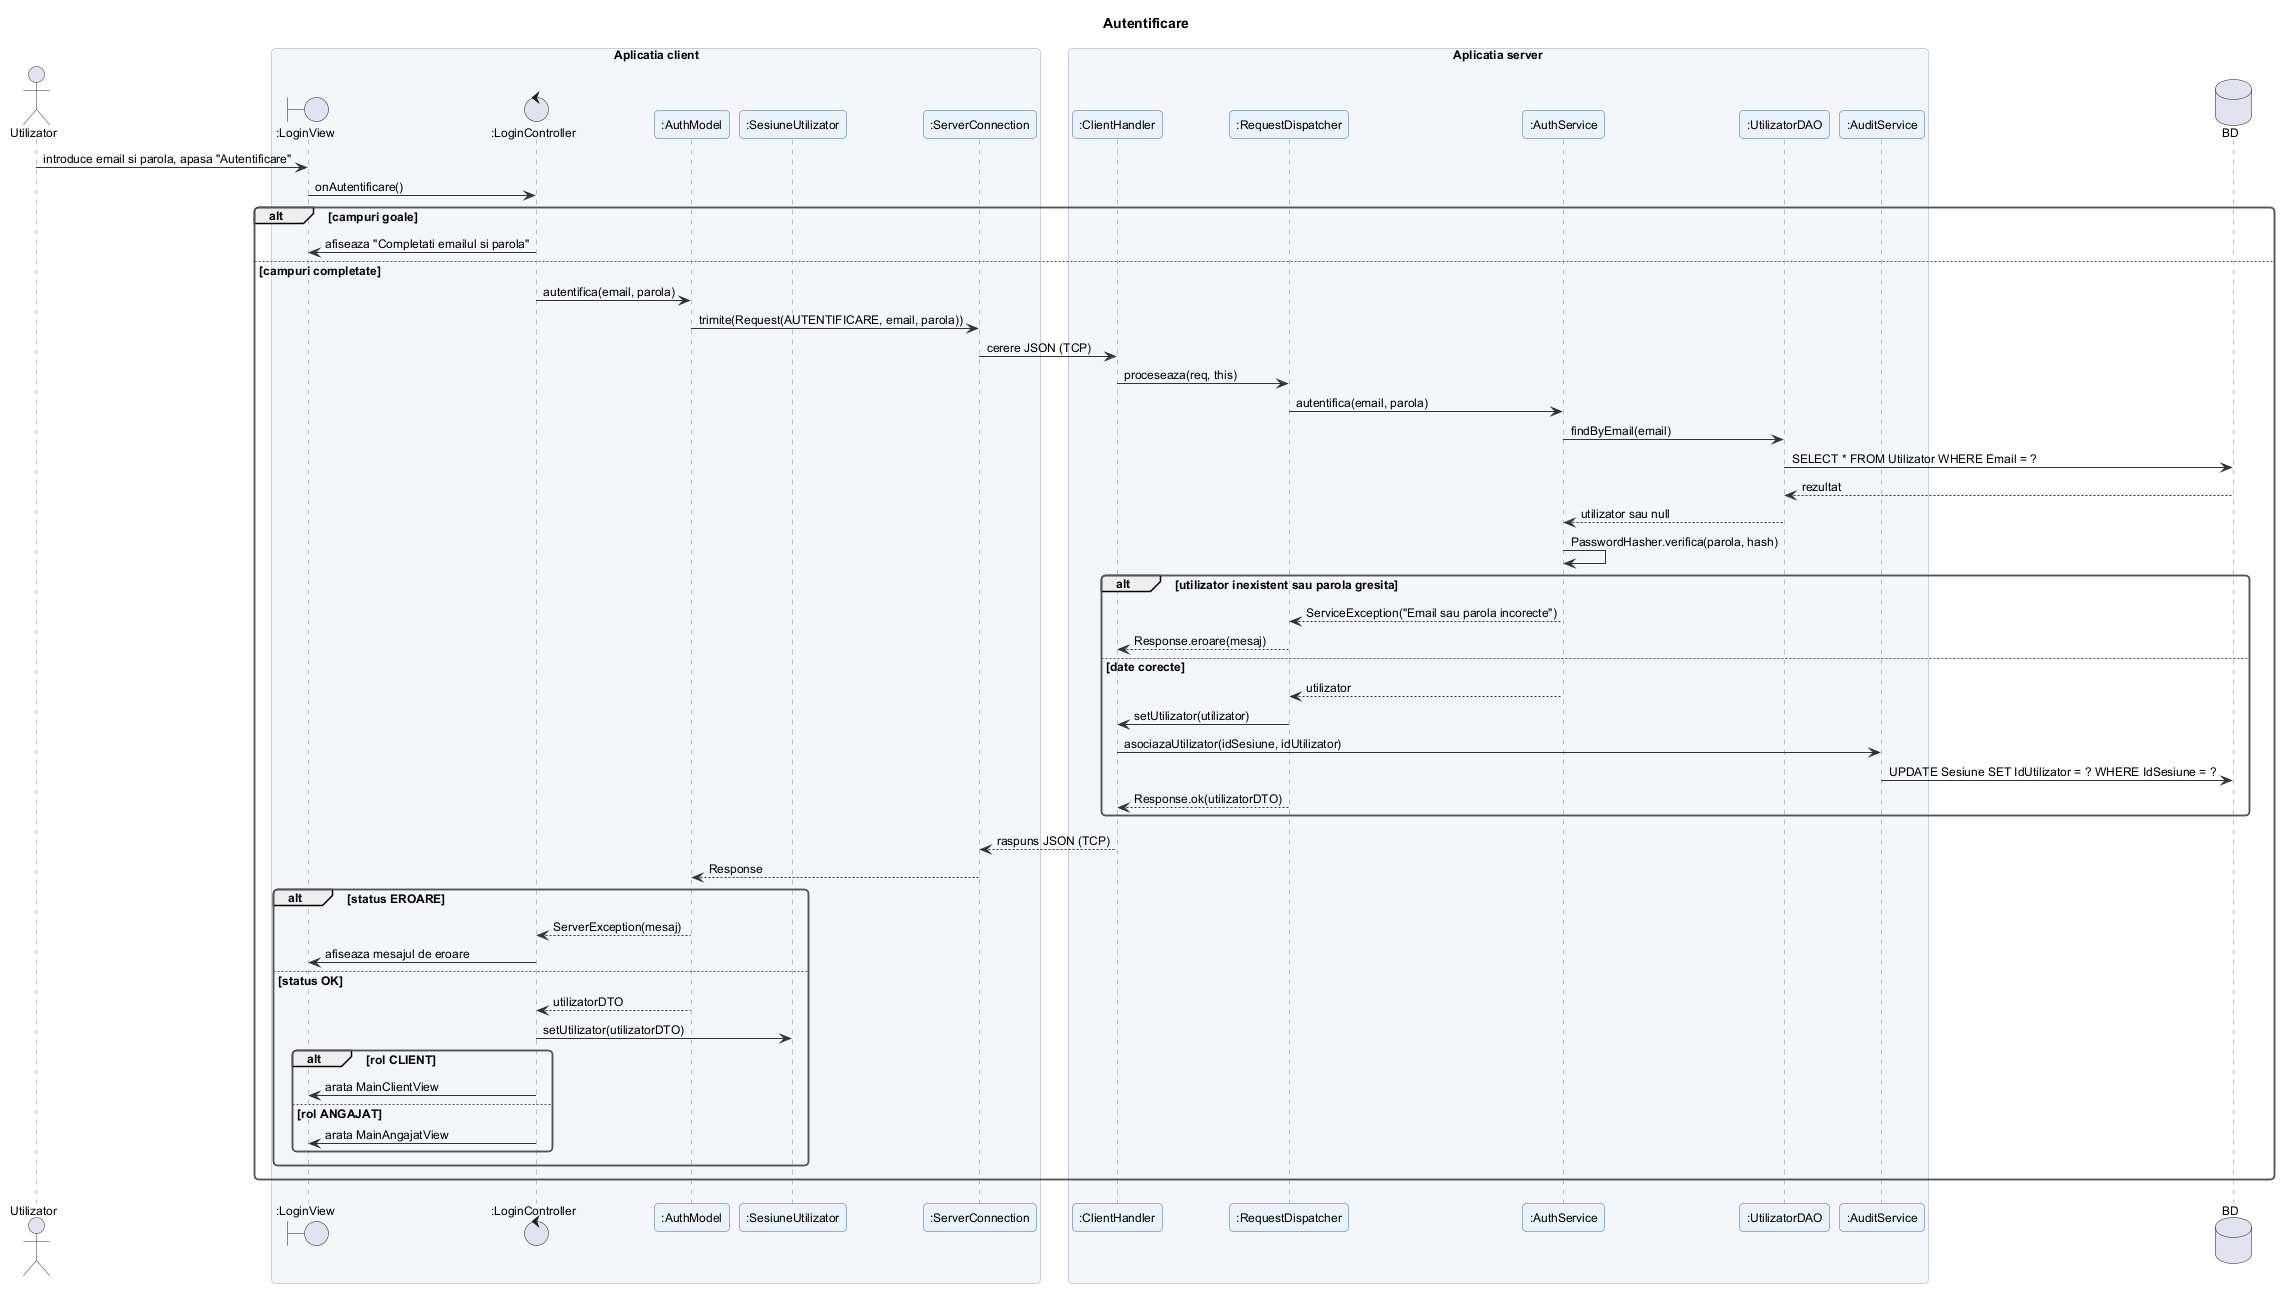

The diagram above was rendered by PlantUML. Its source (embedded in the PNG):
@startuml autentificare
!include ../_stil.iuml
title Autentificare

actor Utilizator
box "Aplicatia client"
boundary ":LoginView" as V
control ":LoginController" as C
participant ":AuthModel" as M
participant ":SesiuneUtilizator" as SU
participant ":ServerConnection" as SC
end box
box "Aplicatia server"
participant ":ClientHandler" as CH
participant ":RequestDispatcher" as RD
participant ":AuthService" as S
participant ":UtilizatorDAO" as D
participant ":AuditService" as AS
end box
database "BD" as DB

Utilizator -> V : introduce email si parola, apasa "Autentificare"
V -> C : onAutentificare()
alt campuri goale
  C -> V : afiseaza "Completati emailul si parola"
else campuri completate
  C -> M : autentifica(email, parola)
  M -> SC : trimite(Request(AUTENTIFICARE, email, parola))
  SC -> CH : cerere JSON (TCP)
  CH -> RD : proceseaza(req, this)
  RD -> S : autentifica(email, parola)
  S -> D : findByEmail(email)
  D -> DB : SELECT * FROM Utilizator WHERE Email = ?
  DB --> D : rezultat
  D --> S : utilizator sau null
  S -> S : PasswordHasher.verifica(parola, hash)
  alt utilizator inexistent sau parola gresita
    S --> RD : ServiceException("Email sau parola incorecte")
    RD --> CH : Response.eroare(mesaj)
  else date corecte
    S --> RD : utilizator
    RD -> CH : setUtilizator(utilizator)
    CH -> AS : asociazaUtilizator(idSesiune, idUtilizator)
    AS -> DB : UPDATE Sesiune SET IdUtilizator = ? WHERE IdSesiune = ?
    RD --> CH : Response.ok(utilizatorDTO)
  end
  CH --> SC : raspuns JSON (TCP)
  SC --> M : Response
  alt status EROARE
    M --> C : ServerException(mesaj)
    C -> V : afiseaza mesajul de eroare
  else status OK
    M --> C : utilizatorDTO
    C -> SU : setUtilizator(utilizatorDTO)
    alt rol CLIENT
      C -> V : arata MainClientView
    else rol ANGAJAT
      C -> V : arata MainAngajatView
    end
  end
end
@enduml